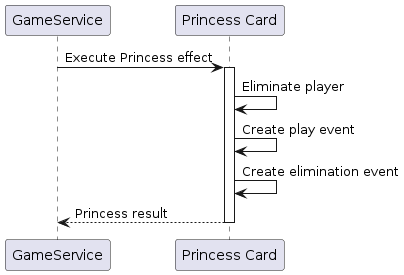

The diagram above was rendered by PlantUML. Its source (embedded in the PNG):
@startuml PrincessCardPlay

participant "GameService" as GameSvc
participant "Princess Card" as Princess

GameSvc -> Princess: Execute Princess effect
activate Princess
Princess -> Princess: Eliminate player
Princess -> Princess: Create play event
Princess -> Princess: Create elimination event
Princess --> GameSvc: Princess result
deactivate Princess

@enduml